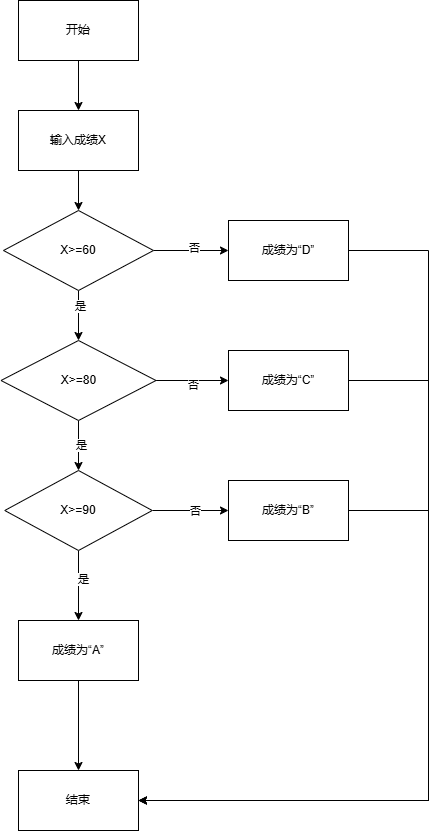

The diagram above was exported from draw.io. Its source (the exported page's mxGraphModel, read from the mxfile embedded in the PNG):
<mxGraphModel dx="1009" dy="920" grid="1" gridSize="10" guides="1" tooltips="1" connect="1" arrows="1" fold="1" page="1" pageScale="1" pageWidth="827" pageHeight="1169" math="0" shadow="0">
  <root>
    <mxCell id="0" />
    <mxCell id="1" parent="0" />
    <mxCell id="bsLjHLIUCiZD2woBldEa-29" style="edgeStyle=orthogonalEdgeStyle;rounded=0;orthogonalLoop=1;jettySize=auto;html=1;exitX=1;exitY=0.5;exitDx=0;exitDy=0;entryX=1;entryY=0.5;entryDx=0;entryDy=0;" edge="1" parent="1" source="bsLjHLIUCiZD2woBldEa-1" target="bsLjHLIUCiZD2woBldEa-26">
      <mxGeometry relative="1" as="geometry">
        <Array as="points">
          <mxPoint x="650" y="310" />
          <mxPoint x="650" y="860" />
        </Array>
      </mxGeometry>
    </mxCell>
    <mxCell id="bsLjHLIUCiZD2woBldEa-1" value="成绩为“D”" style="rounded=0;whiteSpace=wrap;html=1;" vertex="1" parent="1">
      <mxGeometry x="450" y="280" width="120" height="60" as="geometry" />
    </mxCell>
    <mxCell id="bsLjHLIUCiZD2woBldEa-8" style="edgeStyle=orthogonalEdgeStyle;rounded=0;orthogonalLoop=1;jettySize=auto;html=1;exitX=0.5;exitY=1;exitDx=0;exitDy=0;entryX=0.5;entryY=0;entryDx=0;entryDy=0;" edge="1" parent="1" source="bsLjHLIUCiZD2woBldEa-2" target="bsLjHLIUCiZD2woBldEa-4">
      <mxGeometry relative="1" as="geometry" />
    </mxCell>
    <mxCell id="bsLjHLIUCiZD2woBldEa-2" value="输入成绩X" style="rounded=0;whiteSpace=wrap;html=1;" vertex="1" parent="1">
      <mxGeometry x="240" y="170" width="120" height="60" as="geometry" />
    </mxCell>
    <mxCell id="bsLjHLIUCiZD2woBldEa-7" style="edgeStyle=orthogonalEdgeStyle;rounded=0;orthogonalLoop=1;jettySize=auto;html=1;exitX=0.5;exitY=1;exitDx=0;exitDy=0;entryX=0.5;entryY=0;entryDx=0;entryDy=0;" edge="1" parent="1" source="bsLjHLIUCiZD2woBldEa-3" target="bsLjHLIUCiZD2woBldEa-2">
      <mxGeometry relative="1" as="geometry" />
    </mxCell>
    <mxCell id="bsLjHLIUCiZD2woBldEa-3" value="开始" style="rounded=0;whiteSpace=wrap;html=1;" vertex="1" parent="1">
      <mxGeometry x="240" y="60" width="120" height="60" as="geometry" />
    </mxCell>
    <mxCell id="bsLjHLIUCiZD2woBldEa-9" style="edgeStyle=orthogonalEdgeStyle;rounded=0;orthogonalLoop=1;jettySize=auto;html=1;exitX=0.5;exitY=1;exitDx=0;exitDy=0;entryX=0.5;entryY=0;entryDx=0;entryDy=0;" edge="1" parent="1" source="bsLjHLIUCiZD2woBldEa-4" target="bsLjHLIUCiZD2woBldEa-5">
      <mxGeometry relative="1" as="geometry" />
    </mxCell>
    <mxCell id="bsLjHLIUCiZD2woBldEa-10" value="是" style="edgeLabel;html=1;align=center;verticalAlign=middle;resizable=0;points=[];" vertex="1" connectable="0" parent="bsLjHLIUCiZD2woBldEa-9">
      <mxGeometry x="-0.35" y="1" relative="1" as="geometry">
        <mxPoint as="offset" />
      </mxGeometry>
    </mxCell>
    <mxCell id="bsLjHLIUCiZD2woBldEa-13" style="edgeStyle=orthogonalEdgeStyle;rounded=0;orthogonalLoop=1;jettySize=auto;html=1;exitX=1;exitY=0.5;exitDx=0;exitDy=0;entryX=0;entryY=0.5;entryDx=0;entryDy=0;" edge="1" parent="1" source="bsLjHLIUCiZD2woBldEa-4" target="bsLjHLIUCiZD2woBldEa-1">
      <mxGeometry relative="1" as="geometry" />
    </mxCell>
    <mxCell id="bsLjHLIUCiZD2woBldEa-14" value="否" style="edgeLabel;html=1;align=center;verticalAlign=middle;resizable=0;points=[];" vertex="1" connectable="0" parent="bsLjHLIUCiZD2woBldEa-13">
      <mxGeometry x="0.0667" y="3" relative="1" as="geometry">
        <mxPoint as="offset" />
      </mxGeometry>
    </mxCell>
    <mxCell id="bsLjHLIUCiZD2woBldEa-4" value="X&amp;gt;=60" style="rhombus;whiteSpace=wrap;html=1;" vertex="1" parent="1">
      <mxGeometry x="225" y="270" width="150" height="80" as="geometry" />
    </mxCell>
    <mxCell id="bsLjHLIUCiZD2woBldEa-16" style="edgeStyle=orthogonalEdgeStyle;rounded=0;orthogonalLoop=1;jettySize=auto;html=1;exitX=1;exitY=0.5;exitDx=0;exitDy=0;entryX=0;entryY=0.5;entryDx=0;entryDy=0;" edge="1" parent="1" source="bsLjHLIUCiZD2woBldEa-5" target="bsLjHLIUCiZD2woBldEa-15">
      <mxGeometry relative="1" as="geometry" />
    </mxCell>
    <mxCell id="bsLjHLIUCiZD2woBldEa-17" value="否" style="edgeLabel;html=1;align=center;verticalAlign=middle;resizable=0;points=[];" vertex="1" connectable="0" parent="bsLjHLIUCiZD2woBldEa-16">
      <mxGeometry x="-0.0207" y="-4" relative="1" as="geometry">
        <mxPoint x="1" as="offset" />
      </mxGeometry>
    </mxCell>
    <mxCell id="bsLjHLIUCiZD2woBldEa-18" style="edgeStyle=orthogonalEdgeStyle;rounded=0;orthogonalLoop=1;jettySize=auto;html=1;exitX=0.5;exitY=1;exitDx=0;exitDy=0;" edge="1" parent="1" source="bsLjHLIUCiZD2woBldEa-5" target="bsLjHLIUCiZD2woBldEa-6">
      <mxGeometry relative="1" as="geometry" />
    </mxCell>
    <mxCell id="bsLjHLIUCiZD2woBldEa-19" value="是" style="edgeLabel;html=1;align=center;verticalAlign=middle;resizable=0;points=[];" vertex="1" connectable="0" parent="bsLjHLIUCiZD2woBldEa-18">
      <mxGeometry x="-0.043" y="2" relative="1" as="geometry">
        <mxPoint as="offset" />
      </mxGeometry>
    </mxCell>
    <mxCell id="bsLjHLIUCiZD2woBldEa-5" value="X&amp;gt;=80" style="rhombus;whiteSpace=wrap;html=1;" vertex="1" parent="1">
      <mxGeometry x="222.5" y="400" width="155" height="80" as="geometry" />
    </mxCell>
    <mxCell id="bsLjHLIUCiZD2woBldEa-21" style="edgeStyle=orthogonalEdgeStyle;rounded=0;orthogonalLoop=1;jettySize=auto;html=1;exitX=1;exitY=0.5;exitDx=0;exitDy=0;entryX=0;entryY=0.5;entryDx=0;entryDy=0;" edge="1" parent="1" source="bsLjHLIUCiZD2woBldEa-6" target="bsLjHLIUCiZD2woBldEa-20">
      <mxGeometry relative="1" as="geometry" />
    </mxCell>
    <mxCell id="bsLjHLIUCiZD2woBldEa-22" value="否" style="edgeLabel;html=1;align=center;verticalAlign=middle;resizable=0;points=[];" vertex="1" connectable="0" parent="bsLjHLIUCiZD2woBldEa-21">
      <mxGeometry x="0.1082" relative="1" as="geometry">
        <mxPoint as="offset" />
      </mxGeometry>
    </mxCell>
    <mxCell id="bsLjHLIUCiZD2woBldEa-24" style="edgeStyle=orthogonalEdgeStyle;rounded=0;orthogonalLoop=1;jettySize=auto;html=1;exitX=0.5;exitY=1;exitDx=0;exitDy=0;entryX=0.5;entryY=0;entryDx=0;entryDy=0;" edge="1" parent="1" source="bsLjHLIUCiZD2woBldEa-6" target="bsLjHLIUCiZD2woBldEa-23">
      <mxGeometry relative="1" as="geometry" />
    </mxCell>
    <mxCell id="bsLjHLIUCiZD2woBldEa-25" value="是" style="edgeLabel;html=1;align=center;verticalAlign=middle;resizable=0;points=[];" vertex="1" connectable="0" parent="bsLjHLIUCiZD2woBldEa-24">
      <mxGeometry x="-0.1714" y="4" relative="1" as="geometry">
        <mxPoint as="offset" />
      </mxGeometry>
    </mxCell>
    <mxCell id="bsLjHLIUCiZD2woBldEa-6" value="X&amp;gt;=90" style="rhombus;whiteSpace=wrap;html=1;" vertex="1" parent="1">
      <mxGeometry x="226.25" y="530" width="147.5" height="80" as="geometry" />
    </mxCell>
    <mxCell id="bsLjHLIUCiZD2woBldEa-32" style="edgeStyle=orthogonalEdgeStyle;rounded=0;orthogonalLoop=1;jettySize=auto;html=1;exitX=1;exitY=0.5;exitDx=0;exitDy=0;entryX=1;entryY=0.5;entryDx=0;entryDy=0;" edge="1" parent="1" source="bsLjHLIUCiZD2woBldEa-15" target="bsLjHLIUCiZD2woBldEa-26">
      <mxGeometry relative="1" as="geometry">
        <Array as="points">
          <mxPoint x="650" y="440" />
          <mxPoint x="650" y="860" />
        </Array>
      </mxGeometry>
    </mxCell>
    <mxCell id="bsLjHLIUCiZD2woBldEa-15" value="成绩为“C”" style="rounded=0;whiteSpace=wrap;html=1;" vertex="1" parent="1">
      <mxGeometry x="450" y="410" width="120" height="60" as="geometry" />
    </mxCell>
    <mxCell id="bsLjHLIUCiZD2woBldEa-33" style="edgeStyle=orthogonalEdgeStyle;rounded=0;orthogonalLoop=1;jettySize=auto;html=1;exitX=1;exitY=0.5;exitDx=0;exitDy=0;entryX=1;entryY=0.5;entryDx=0;entryDy=0;" edge="1" parent="1" source="bsLjHLIUCiZD2woBldEa-20" target="bsLjHLIUCiZD2woBldEa-26">
      <mxGeometry relative="1" as="geometry">
        <Array as="points">
          <mxPoint x="650" y="570" />
          <mxPoint x="650" y="860" />
        </Array>
      </mxGeometry>
    </mxCell>
    <mxCell id="bsLjHLIUCiZD2woBldEa-20" value="成绩为“B”" style="rounded=0;whiteSpace=wrap;html=1;" vertex="1" parent="1">
      <mxGeometry x="450" y="540" width="120" height="60" as="geometry" />
    </mxCell>
    <mxCell id="bsLjHLIUCiZD2woBldEa-27" style="edgeStyle=orthogonalEdgeStyle;rounded=0;orthogonalLoop=1;jettySize=auto;html=1;exitX=0.5;exitY=1;exitDx=0;exitDy=0;" edge="1" parent="1" source="bsLjHLIUCiZD2woBldEa-23" target="bsLjHLIUCiZD2woBldEa-26">
      <mxGeometry relative="1" as="geometry" />
    </mxCell>
    <mxCell id="bsLjHLIUCiZD2woBldEa-23" value="成绩为“A”" style="rounded=0;whiteSpace=wrap;html=1;" vertex="1" parent="1">
      <mxGeometry x="240" y="680" width="120" height="60" as="geometry" />
    </mxCell>
    <mxCell id="bsLjHLIUCiZD2woBldEa-26" value="结束" style="rounded=0;whiteSpace=wrap;html=1;" vertex="1" parent="1">
      <mxGeometry x="240" y="830" width="120" height="60" as="geometry" />
    </mxCell>
  </root>
</mxGraphModel>